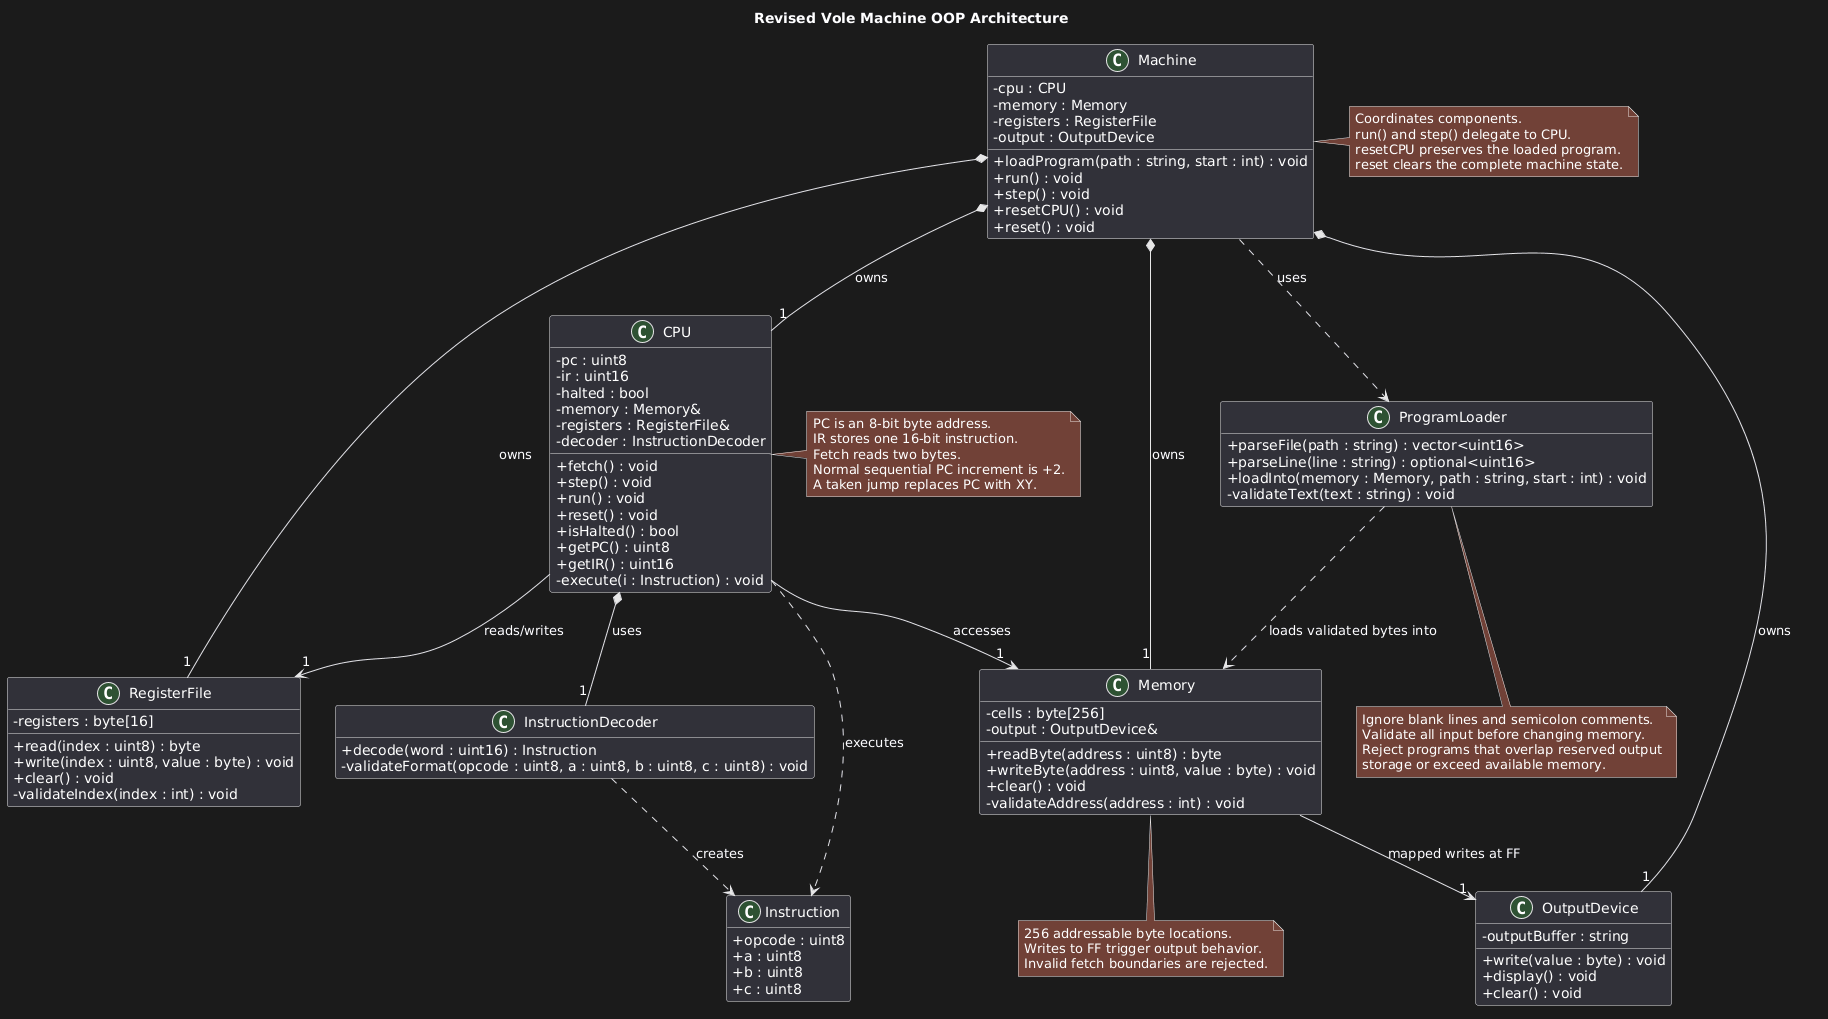

The diagram above was rendered by PlantUML. Its source (embedded in the PNG):
@startuml
title Revised Vole Machine OOP Architecture

skinparam classAttributeIconSize 0
hide empty members

class Machine {
  - cpu : CPU
  - memory : Memory
  - registers : RegisterFile
  - output : OutputDevice
  + loadProgram(path : string, start : int) : void
  + run() : void
  + step() : void
  + resetCPU() : void
  + reset() : void
}

class CPU {
  - pc : uint8
  - ir : uint16
  - halted : bool
  - memory : Memory&
  - registers : RegisterFile&
  - decoder : InstructionDecoder
  + fetch() : void
  + step() : void
  + run() : void
  + reset() : void
  + isHalted() : bool
  + getPC() : uint8
  + getIR() : uint16
  - execute(i : Instruction) : void
}

class Memory {
  - cells : byte[256]
  - output : OutputDevice&
  + readByte(address : uint8) : byte
  + writeByte(address : uint8, value : byte) : void
  + clear() : void
  - validateAddress(address : int) : void
}

class RegisterFile {
  - registers : byte[16]
  + read(index : uint8) : byte
  + write(index : uint8, value : byte) : void
  + clear() : void
  - validateIndex(index : int) : void
}

class InstructionDecoder {
  + decode(word : uint16) : Instruction
  - validateFormat(opcode : uint8, a : uint8, b : uint8, c : uint8) : void
}

class Instruction {
  + opcode : uint8
  + a : uint8
  + b : uint8
  + c : uint8
}

class ProgramLoader {
  + parseFile(path : string) : vector<uint16>
  + parseLine(line : string) : optional<uint16>
  + loadInto(memory : Memory, path : string, start : int) : void
  - validateText(text : string) : void
}

class OutputDevice {
  - outputBuffer : string
  + write(value : byte) : void
  + display() : void
  + clear() : void
}

Machine *-- "1" CPU : owns
Machine *-- "1" Memory : owns
Machine *-- "1" RegisterFile : owns
Machine *-- "1" OutputDevice : owns

CPU --> "1" Memory : accesses
CPU --> "1" RegisterFile : reads/writes
CPU *-- "1" InstructionDecoder : uses

Memory --> "1" OutputDevice : mapped writes at FF

Machine ..> ProgramLoader : uses
ProgramLoader ..> Memory : loads validated bytes into
InstructionDecoder ..> Instruction : creates
CPU ..> Instruction : executes

note right of Machine
  Coordinates components.
  run() and step() delegate to CPU.
  resetCPU preserves the loaded program.
  reset clears the complete machine state.
end note

note right of CPU
  PC is an 8-bit byte address.
  IR stores one 16-bit instruction.
  Fetch reads two bytes.
  Normal sequential PC increment is +2.
  A taken jump replaces PC with XY.
end note

note bottom of Memory
  256 addressable byte locations.
  Writes to FF trigger output behavior.
  Invalid fetch boundaries are rejected.
end note

note bottom of ProgramLoader
  Ignore blank lines and semicolon comments.
  Validate all input before changing memory.
  Reject programs that overlap reserved output
  storage or exceed available memory.
end note
@enduml